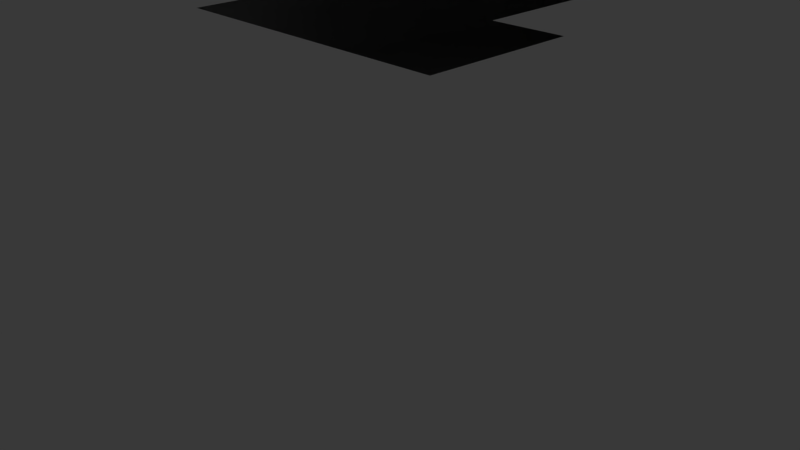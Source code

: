 # Source: Deck_2-A.blend  (saved by Blender 2.74.0; exported with 4.5.12 LTS)
import bpy
from mathutils import Matrix  # noqa: F401  (used for matrix-valued properties, if any)

bpy.ops.wm.read_factory_settings(use_empty=True)
scene = bpy.context.scene
scene.name = 'Scene'

# ---- collections
col_collection_1 = bpy.data.collections.new('Collection 1'); scene.collection.children.link(col_collection_1)
col_collection_1.hide_render = True
col_collection_1.hide_viewport = True
col_collection_2 = bpy.data.collections.new('Collection 2'); scene.collection.children.link(col_collection_2)

# ---- world
world_world = bpy.data.worlds.new('World'); scene.world = world_world
world_world.color = (0.05088, 0.05088, 0.05088)
world_world.use_sun_shadow = False
world_world.sun_shadow_jitter_overblur = 0.0
world_world.cycles.sampling_method = 'MANUAL'
world_world.cycles.sample_map_resolution = 256

# ---- cameras
cam_camera = bpy.data.cameras.new('Camera')
cam_camera.clip_end = 100.0
cam_camera.lens = 35.0
cam_camera.sensor_width = 32.0
cam_camera.sensor_height = 18.0
cam_camera.ortho_scale = 7.314
cam_camera.dof.focus_distance = 0.0
cam_camera.dof.aperture_fstop = 128.0

# ---- lights
light_lamp = bpy.data.lights.new('Lamp', 'POINT')
light_lamp.transmission_factor = 0.0
light_lamp.cutoff_distance = 30.0
light_lamp.energy = 100.0
light_lamp.shadow_buffer_clip_start = 1.001
light_lamp.shadow_soft_size = 0.1
light_lamp.shadow_maximum_resolution = 0.006
light_lamp.use_absolute_resolution = True
light_lamp.cycles.use_multiple_importance_sampling = False

# ---- meshes
me_cylinder = bpy.data.meshes.new('Cylinder')
me_cylinder.from_pydata([(0.0, 7.475, -1.5), (0.0, 7.475, 1.5), (1.458, 7.331, -1.5), (1.458, 7.331, 1.5), (2.86, 6.906, -1.5), (2.86, 6.906, 1.5), (4.153, 6.215, -1.5), (4.153, 6.215, 1.5), (5.285, 5.285, -1.5), (5.285, 5.285, 1.5), (6.215, 4.153, -1.5), (6.215, 4.153, 1.5), (6.906, 2.86, -1.5), (6.906, 2.86, 1.5), (7.331, 1.458, -1.5), (7.331, 1.458, 1.5), (7.475, 5.643e-07, -1.5), (7.475, 5.643e-07, 1.5), (7.331, -1.458, -1.5), (7.331, -1.458, 1.5), (6.906, -2.86, -1.5), (6.906, -2.86, 1.5), (4.575, -11.49, -1.5), (4.575, -11.49, 1.5), (3.891, -12.32, -1.5), (3.891, -12.32, 1.5), (3.057, -13.01, -1.5), (3.057, -13.01, 1.5), (2.106, -13.52, -1.5), (2.106, -13.52, 1.5), (1.074, -13.83, -1.5), (1.074, -13.83, 1.5), (-2.343e-06, -13.93, -1.5), (-2.343e-06, -13.93, 1.5), (-1.074, -13.83, -1.5), (-1.074, -13.83, 1.5), (-2.106, -13.52, -1.5), (-2.106, -13.52, 1.5), (-3.057, -13.01, -1.5), (-3.057, -13.01, 1.5), (-3.891, -12.32, -1.5), (-3.891, -12.32, 1.5), (-4.575, -11.49, -1.5), (-4.575, -11.49, 1.5), (-6.906, -2.86, -1.5), (-6.906, -2.86, 1.5), (-7.331, -1.458, -1.5), (-7.331, -1.458, 1.5), (-7.475, 7.218e-06, -1.5), (-7.475, 7.218e-06, 1.5), (-7.331, 1.458, -1.5), (-7.331, 1.458, 1.5), (-6.906, 2.86, -1.5), (-6.906, 2.86, 1.5), (-6.215, 4.153, -1.5), (-6.215, 4.153, 1.5), (-5.285, 5.285, -1.5), (-5.285, 5.285, 1.5), (-4.153, 6.215, -1.5), (-4.153, 6.215, 1.5), (-2.86, 6.906, -1.5), (-2.86, 6.906, 1.5), (-1.458, 7.331, -1.5), (-1.458, 7.331, 1.5), (1.0, -8.142, 1.5), (-1.0, -8.142, 1.5), (-2.0, -8.142, 1.5), (-2.0, -6.142, 1.5), (2.0, -8.142, 1.5), (2.0, -6.142, 1.5), (1.0, -6.142, 1.5), (1.0, -4.142, 1.5), (-1.0, -4.142, 1.5), (-1.0, -6.142, 1.5), (-2.0, -6.142, -1.5), (-1.0, -6.142, -1.5), (-1.0, -4.142, -1.5), (1.0, -4.142, -1.5), (-2.0, -8.142, -1.5), (-1.0, -8.142, -1.5), (1.0, -8.142, -1.5), (2.0, -8.142, -1.5), (2.0, -6.142, -1.5), (1.0, -6.142, -1.5)], [], [(0, 2, 3, 1), (2, 4, 5, 3), (4, 6, 7, 5), (6, 8, 9, 7), (8, 10, 11, 9), (10, 12, 13, 11), (12, 14, 15, 13), (14, 16, 17, 15), (16, 18, 19, 17), (18, 20, 21, 19), (20, 22, 23, 21), (22, 24, 25, 23), (24, 26, 27, 25), (26, 28, 29, 27), (28, 30, 31, 29), (30, 32, 33, 31), (32, 34, 35, 33), (34, 36, 37, 35), (36, 38, 39, 37), (38, 40, 41, 39), (40, 42, 43, 41), (42, 44, 45, 43), (44, 46, 47, 45), (46, 48, 49, 47), (48, 50, 51, 49), (50, 52, 53, 51), (52, 54, 55, 53), (54, 56, 57, 55), (56, 58, 59, 57), (58, 60, 61, 59), (3, 5, 7, 9, 11, 13, 15, 17, 19, 21, 23, 68, 69, 70, 71, 72, 73, 45, 47, 49, 51, 53, 55, 57, 59, 61, 63, 1), (62, 0, 1, 63), (60, 62, 63, 61), (23, 25, 27, 29, 31, 33, 35, 37, 39, 41, 43, 45, 73, 67, 66, 65, 64, 68), (42, 40, 38, 36, 34, 32, 30, 28, 26, 24, 22, 20, 83, 82, 81, 80, 79, 78), (0, 62, 60, 58, 56, 54, 52, 50, 48, 46, 44, 42, 78, 74, 75, 76, 77, 83, 20, 18, 16, 14, 12, 10, 8, 6, 4, 2)])
me_cylinder.use_remesh_preserve_volume = False
me_cylinder.use_remesh_preserve_attributes = False
me_cylinder.use_mirror_vertex_groups = False
me_cylinder.update()

# ---- objects
ob_lamp = bpy.data.objects.new('Lamp', light_lamp)
ob_camera = bpy.data.objects.new('Camera', cam_camera)
ob_deck2 = bpy.data.objects.new('Deck2', me_cylinder)

# ---- transforms, parenting, visibility, modifiers, constraints
ob_lamp.location = (4.076, 1.005, 5.904)
ob_lamp.rotation_euler = (0.6503, 0.05522, 1.866)
ob_lamp.lock_rotations_4d = False
ob_lamp.empty_display_type = 'ARROWS'
ob_lamp.color = (0.0, 0.0, 0.0, 0.0)
ob_lamp.lineart.crease_threshold = 0.0
ob_camera.location = (7.481, -6.508, 5.344)
ob_camera.rotation_euler = (1.109, 0.01082, 0.8149)
ob_camera.lock_rotations_4d = False
ob_camera.empty_display_type = 'ARROWS'
ob_camera.color = (0.0, 0.0, 0.0, 0.0)
ob_camera.display_type = 'WIRE'
ob_camera.lineart.crease_threshold = 0.0
ob_deck2.location = (0.0, 7.142, 1.5)
ob_deck2.lineart.crease_threshold = 0.0

# ---- collection membership
col_collection_1.objects.link(ob_lamp)
col_collection_1.objects.link(ob_camera)
col_collection_2.objects.link(ob_deck2)

# ---- scene / render settings (as saved in the file)
scene.camera = ob_camera
scene.frame_start = 1; scene.frame_end = 250; scene.frame_set(1)
scene.render.engine = 'BLENDER_EEVEE_NEXT'
scene.render.resolution_percentage = 50
scene.render.dither_intensity = 0.0
scene.cycles.use_denoising = False
scene.cycles.samples = 10
scene.cycles.sampling_pattern = 'TABULATED_SOBOL'
scene.cycles.light_sampling_threshold = 0.0
scene.cycles.use_adaptive_sampling = False
scene.cycles.use_light_tree = False
scene.cycles.blur_glossy = 0.0
scene.cycles.pixel_filter_type = 'GAUSSIAN'
scene.cycles.sample_clamp_indirect = 0.0
scene.view_settings.view_transform = 'Standard'
bpy.context.view_layer.update()
